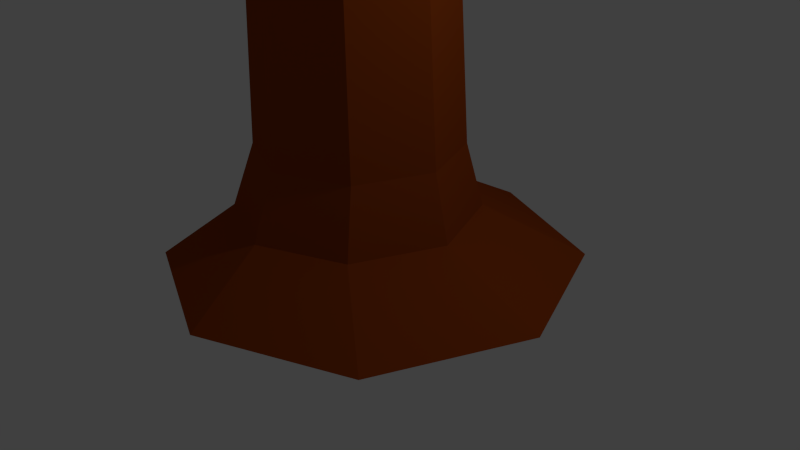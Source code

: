 # Source: Back_tree_1.blend  (saved by Blender 2.73.0; exported with 4.5.12 LTS)
import bpy
from mathutils import Matrix  # noqa: F401  (used for matrix-valued properties, if any)

bpy.ops.wm.read_factory_settings(use_empty=True)
scene = bpy.context.scene
scene.name = 'Scene'

# ---- collections
col_collection_1 = bpy.data.collections.new('Collection 1'); scene.collection.children.link(col_collection_1)

# ---- materials (node trees are filled in below, after node groups)
mat_back_tree_1 = bpy.data.materials.new('Back Tree 1')
mat_back_tree_1.alpha_threshold = 0.0
mat_back_tree_1.use_transparent_shadow = False
mat_back_tree_1.diffuse_color = (0.3108, 0.05415, 0.005366, 1.0)
mat_back_tree_1.roughness = 0.5
mat_back_leaves_1 = bpy.data.materials.new('Back Leaves 1')
mat_back_leaves_1.alpha_threshold = 0.0
mat_back_leaves_1.use_transparent_shadow = False
mat_back_leaves_1.diffuse_color = (0.0009032, 0.3343, 0.07398, 1.0)
mat_back_leaves_1.roughness = 0.5

# ---- material node trees

# ---- world
world_world = bpy.data.worlds.new('World'); scene.world = world_world
world_world.color = (0.05088, 0.05088, 0.05088)
world_world.use_sun_shadow = False
world_world.sun_shadow_jitter_overblur = 0.0
world_world.cycles.sampling_method = 'MANUAL'
world_world.cycles.sample_map_resolution = 256

# ---- cameras
cam_camera = bpy.data.cameras.new('Camera')
cam_camera.clip_end = 100.0
cam_camera.lens = 35.0
cam_camera.sensor_width = 32.0
cam_camera.sensor_height = 18.0
cam_camera.ortho_scale = 7.314
cam_camera.dof.focus_distance = 0.0
cam_camera.dof.aperture_fstop = 128.0

# ---- lights
light_lamp = bpy.data.lights.new('Lamp', 'POINT')
light_lamp.transmission_factor = 0.0
light_lamp.cutoff_distance = 30.0
light_lamp.energy = 100.0
light_lamp.shadow_buffer_clip_start = 1.001
light_lamp.shadow_soft_size = 0.1
light_lamp.shadow_maximum_resolution = 0.006
light_lamp.use_absolute_resolution = True
light_lamp.cycles.use_multiple_importance_sampling = False

# ---- meshes
me_cylinder_001 = bpy.data.meshes.new('Cylinder.001')
me_cylinder_001.from_pydata([(1.472, 0.5494, -1.384), (-1.472, 0.5494, 1.384), (1.739, 0.3885, -1.101), (-1.206, 0.3885, 1.667), (1.849, 9.824e-08, -0.9837), (-1.096, 9.824e-08, 1.784), (1.739, -0.3885, -1.101), (-1.206, -0.3885, 1.667), (1.472, -0.5494, -1.384), (-1.472, -0.5494, 1.384), (1.206, -0.3885, -1.667), (-1.739, -0.3885, 1.101), (1.096, 1.637e-07, -1.784), (-1.849, 1.637e-07, 0.9837), (1.206, 0.3885, -1.667), (-1.739, 0.3885, 1.101), (-2.542, 0.4749, 2.042), (-2.389, 0.3358, 2.341), (-2.326, 3.275e-08, 2.465), (-2.389, -0.3358, 2.341), (-2.542, -0.4749, 2.042), (-2.694, -0.3358, 1.742), (-2.757, 6.549e-08, 1.618), (-2.694, 0.3358, 1.742), (-3.693, 0.4189, 2.261), (-3.559, 0.2962, 2.525), (-3.503, 0.0, 2.635), (-3.559, -0.2962, 2.525), (-3.693, -0.4189, 2.261), (-3.827, -0.2962, 1.997), (-3.883, 3.275e-08, 1.888), (-3.827, 0.2962, 1.997), (-5.338, 0.313, 2.508), (-5.237, 0.2213, 2.705), (-5.196, -3.275e-08, 2.787), (-5.237, -0.2213, 2.705), (-5.338, -0.313, 2.508), (-5.438, -0.2213, 2.311), (-5.479, 0.0, 2.229), (-5.438, 0.2213, 2.311), (-6.187, 0.1824, 2.206), (-6.223, 0.1289, 2.33), (-6.237, 0.0, 2.382), (-6.223, -0.1289, 2.33), (-6.187, -0.1824, 2.206), (-6.152, -0.1289, 2.082), (-6.138, 0.0, 2.031), (-6.152, 0.1289, 2.082), (-7.585, 0.02767, 1.439), (-7.591, 0.01956, 1.458), (-7.593, 6.549e-08, 1.465), (-7.591, -0.01956, 1.458), (-7.585, -0.02767, 1.439), (-7.58, -0.01956, 1.42), (-7.578, 6.549e-08, 1.412), (-7.58, 0.01956, 1.42), (-5.629, 0.185, 3.757), (-5.762, 0.2681, 3.607), (-3.758, 0.3087, 2.349), (-4.934, 0.3087, 3.39), (-3.613, 0.2183, 2.512), (-4.79, 0.2183, 3.553), (-3.553, 1.31e-07, 2.58), (-4.73, 1.31e-07, 3.621), (-3.613, -0.2183, 2.512), (-4.79, -0.2183, 3.553), (-3.758, -0.3087, 2.349), (-4.934, -0.3087, 3.39), (-3.903, -0.2183, 2.185), (-5.079, -0.2183, 3.226), (-3.963, 1.31e-07, 2.118), (-5.139, 1.31e-07, 3.158), (-3.903, 0.2183, 2.185), (-5.079, 0.2183, 3.226), (-5.574, -0.01549, 3.82), (-5.629, -0.216, 3.757), (-5.762, -0.299, 3.607), (-5.895, -0.216, 3.457), (-5.95, -0.01549, 3.395), (-5.895, 0.185, 3.457), (-6.533, 0.0565, 3.801), (-6.525, 0.1008, 3.676), (-6.537, -0.0504, 3.85), (-6.533, -0.1573, 3.791), (-6.525, -0.2016, 3.667), (-6.516, -0.1573, 3.553), (-6.513, -0.0504, 3.508), (-6.516, 0.0565, 3.556), (-7.069, 0.002744, 3.989), (-7.103, 0.02476, 3.924), (-7.055, -0.0504, 4.015), (-7.066, -0.1035, 3.985), (-7.099, -0.1255, 3.919), (-7.136, -0.1035, 3.855), (-7.154, -0.0504, 3.83), (-7.14, 0.002744, 3.858), (-7.482, -0.03331, 4.064), (-7.5, -0.02623, 4.042), (-7.475, -0.0504, 4.073), (-7.481, -0.06748, 4.065), (-7.497, -0.07456, 4.045), (-7.515, -0.06748, 4.024), (-7.523, -0.0504, 4.014), (-7.517, -0.03331, 4.021), (-7.231, 0.002516, 2.462), (-7.241, 0.01778, 2.476), (-6.606, 0.03666, 3.112), (-5.833, 0.1424, 3.534), (-6.591, 0.01196, 3.072), (-5.786, 0.06485, 3.409), (-6.591, -0.03746, 3.072), (-5.786, -0.09035, 3.409), (-6.606, -0.06216, 3.112), (-5.833, -0.1679, 3.534), (-6.621, -0.03746, 3.152), (-5.881, -0.09035, 3.66), (-6.621, 0.01196, 3.152), (-5.881, 0.06485, 3.66), (-7.231, -0.02802, 2.475), (-7.241, -0.04328, 2.501), (-7.25, -0.02802, 2.515), (-7.25, 0.002516, 2.503), (-7.146, 0.3296, 2.324), (-6.39, 0.1078, 3.065), (-7.576, -0.02933, 2.908), (-7.819, 0.3296, 2.877), (-7.424, 0.6886, 2.875), (-6.385, 0.5515, 2.963), (-6.871, -0.02933, 4.075), (-8.185, 0.1078, 3.938), (-7.99, 0.5515, 3.929), (-6.288, 0.6886, 4.005), (-6.252, 0.3296, 3.973), (-7.146, 0.3296, 4.606), (-7.309, 0.1186, 2.39), (-6.721, 0.1992, 2.66), (-6.883, -0.01176, 2.979), (-6.152, 0.3296, 2.987), (-6.721, 0.46, 2.45), (-7.672, 0.3296, 2.223), (-7.894, 0.1186, 2.715), (-7.309, 0.5406, 2.39), (-7.836, 0.5406, 2.715), (-6.883, 0.671, 2.308), (-6.195, 0.1992, 3.513), (-6.195, 0.46, 3.513), (-7.367, -0.09236, 3.514), (-6.558, -0.01177, 3.516), (-8.475, 0.1992, 3.511), (-8.345, -0.01177, 3.504), (-7.879, 0.671, 3.504), (-8.316, 0.46, 3.511), (-6.558, 0.671, 3.513), (-7.16, 0.7516, 3.511), (-6.458, 0.1186, 4.107), (-7.602, -0.01176, 3.996), (-8.14, 0.3296, 4.006), (-8.458, 0.671, 4.022), (-6.458, 0.5406, 4.073), (-6.984, 0.1186, 4.534), (-6.62, 0.3296, 4.483), (-7.589, 0.1992, 4.312), (-7.894, 0.46, 4.314), (-6.984, 0.5406, 4.458), (-7.89, 0.4909, 2.701), (-8.273, 0.2853, 1.769), (-7.021, 0.1582, 2.397), (-6.763, 0.4909, 2.525), (-7.216, 0.8236, 2.361), (-8.345, 0.6965, 1.852), (-7.069, 0.1582, 1.134), (-5.657, 0.2853, 1.799), (-5.886, 0.6965, 1.725), (-7.781, 0.8236, 0.948), (-7.843, 0.4909, 0.9594), (-6.41, 0.4909, 0.8098), (-7.662, 0.2954, 2.714), (-8.158, 0.3701, 2.244), (-7.766, 0.1745, 2.048), (-8.596, 0.4909, 1.734), (-8.294, 0.6118, 2.418), (-7.355, 0.4909, 3.005), (-6.782, 0.2954, 2.691), (-7.662, 0.6864, 2.714), (-6.848, 0.6864, 2.666), (-8.201, 0.8073, 2.604), (-8.206, 0.3701, 1.317), (-8.206, 0.6118, 1.317), (-6.866, 0.09983, 1.808), (-7.789, 0.1745, 1.467), (-5.602, 0.3701, 2.276), (-5.754, 0.1745, 2.226), (-6.287, 0.8073, 2.031), (-5.784, 0.6118, 2.209), (-7.791, 0.8073, 1.469), (-7.104, 0.882, 1.723), (-7.52, 0.2954, 0.9342), (-6.284, 0.1745, 1.507), (-5.664, 0.4909, 1.724), (-5.29, 0.8073, 1.844), (-7.542, 0.6864, 0.9629), (-6.643, 0.2954, 0.8016), (-7.091, 0.4909, 0.691), (-6.095, 0.3701, 1.24), (-5.746, 0.6118, 1.366), (-6.692, 0.6864, 0.8647)], [], [(0, 1, 3, 2), (2, 3, 5, 4), (4, 5, 7, 6), (6, 7, 9, 8), (8, 9, 11, 10), (10, 11, 13, 12), (1, 15, 23, 16), (14, 15, 1, 0), (12, 13, 15, 14), (0, 2, 4, 6, 8, 10, 12, 14), (15, 13, 22, 23), (13, 11, 21, 22), (11, 9, 20, 21), (9, 7, 19, 20), (7, 5, 18, 19), (5, 3, 17, 18), (3, 1, 16, 17), (16, 23, 31, 24), (23, 22, 30, 31), (22, 21, 29, 30), (21, 20, 28, 29), (20, 19, 27, 28), (19, 18, 26, 27), (18, 17, 25, 26), (17, 16, 24, 25), (24, 31, 39, 32), (31, 30, 38, 39), (30, 29, 37, 38), (29, 28, 36, 37), (28, 27, 35, 36), (27, 26, 34, 35), (26, 25, 33, 34), (25, 24, 32, 33), (32, 39, 47, 40), (39, 38, 46, 47), (38, 37, 45, 46), (37, 36, 44, 45), (36, 35, 43, 44), (35, 34, 42, 43), (34, 33, 41, 42), (33, 32, 40, 41), (40, 47, 55, 48), (47, 46, 54, 55), (46, 45, 53, 54), (45, 44, 52, 53), (44, 43, 51, 52), (43, 42, 50, 51), (42, 41, 49, 50), (41, 40, 48, 49), (78, 77, 85, 86), (63, 61, 56, 74), (58, 59, 61, 60), (79, 78, 86, 87), (65, 63, 74, 75), (60, 61, 63, 62), (76, 75, 83, 84), (67, 65, 75, 76), (62, 63, 65, 64), (75, 74, 82, 83), (69, 67, 76, 77), (64, 65, 67, 66), (74, 56, 80, 82), (71, 69, 77, 78), (66, 67, 69, 68), (56, 57, 81, 80), (73, 71, 78, 79), (68, 69, 71, 70), (59, 73, 79, 57), (72, 73, 59, 58), (70, 71, 73, 72), (77, 76, 84, 85), (61, 59, 57, 56), (58, 60, 62, 64, 66, 68, 70, 72), (57, 79, 87, 81), (80, 81, 89, 88), (82, 80, 88, 90), (83, 82, 90, 91), (84, 83, 91, 92), (85, 84, 92, 93), (86, 85, 93, 94), (87, 86, 94, 95), (81, 87, 95, 89), (88, 89, 97, 96), (90, 88, 96, 98), (91, 90, 98, 99), (92, 91, 99, 100), (93, 92, 100, 101), (94, 93, 101, 102), (95, 94, 102, 103), (89, 95, 103, 97), (97, 103, 102, 101, 100, 99, 98, 96), (110, 112, 119, 118), (106, 107, 109, 108), (112, 114, 120, 119), (108, 109, 111, 110), (114, 116, 121, 120), (110, 111, 113, 112), (106, 108, 104, 105), (105, 104, 118, 119, 120, 121), (112, 113, 115, 114), (109, 107, 117, 115, 113, 111), (116, 117, 107, 106), (114, 115, 117, 116), (108, 110, 118, 104), (116, 106, 105, 121), (122, 135, 134), (123, 135, 137), (122, 134, 139), (122, 139, 141), (122, 141, 138), (123, 137, 144), (124, 136, 146), (125, 140, 148), (126, 142, 150), (127, 143, 152), (123, 144, 147), (124, 146, 149), (125, 148, 151), (126, 150, 153), (127, 152, 145), (128, 154, 159), (129, 155, 161), (130, 156, 162), (131, 157, 163), (132, 158, 160), (160, 163, 133), (160, 158, 163), (158, 131, 163), (163, 162, 133), (163, 157, 162), (157, 130, 162), (162, 161, 133), (162, 156, 161), (156, 129, 161), (161, 159, 133), (161, 155, 159), (155, 128, 159), (159, 160, 133), (159, 154, 160), (154, 132, 160), (145, 158, 132), (145, 152, 158), (152, 131, 158), (153, 157, 131), (153, 150, 157), (150, 130, 157), (151, 156, 130), (151, 148, 156), (148, 129, 156), (149, 155, 129), (149, 146, 155), (146, 128, 155), (147, 154, 128), (147, 144, 154), (144, 132, 154), (152, 153, 131), (152, 143, 153), (143, 126, 153), (150, 151, 130), (150, 142, 151), (142, 125, 151), (148, 149, 129), (148, 140, 149), (140, 124, 149), (146, 147, 128), (146, 136, 147), (136, 123, 147), (144, 145, 132), (144, 137, 145), (137, 127, 145), (138, 143, 127), (138, 141, 143), (141, 126, 143), (141, 142, 126), (141, 139, 142), (139, 125, 142), (139, 140, 125), (139, 134, 140), (134, 124, 140), (137, 138, 127), (137, 135, 138), (135, 122, 138), (134, 136, 124), (134, 135, 136), (135, 123, 136), (164, 177, 176), (165, 177, 179), (164, 176, 181), (164, 181, 183), (164, 183, 180), (165, 179, 186), (166, 178, 188), (167, 182, 190), (168, 184, 192), (169, 185, 194), (165, 186, 189), (166, 188, 191), (167, 190, 193), (168, 192, 195), (169, 194, 187), (170, 196, 201), (171, 197, 203), (172, 198, 204), (173, 199, 205), (174, 200, 202), (202, 205, 175), (202, 200, 205), (200, 173, 205), (205, 204, 175), (205, 199, 204), (199, 172, 204), (204, 203, 175), (204, 198, 203), (198, 171, 203), (203, 201, 175), (203, 197, 201), (197, 170, 201), (201, 202, 175), (201, 196, 202), (196, 174, 202), (187, 200, 174), (187, 194, 200), (194, 173, 200), (195, 199, 173), (195, 192, 199), (192, 172, 199), (193, 198, 172), (193, 190, 198), (190, 171, 198), (191, 197, 171), (191, 188, 197), (188, 170, 197), (189, 196, 170), (189, 186, 196), (186, 174, 196), (194, 195, 173), (194, 185, 195), (185, 168, 195), (192, 193, 172), (192, 184, 193), (184, 167, 193), (190, 191, 171), (190, 182, 191), (182, 166, 191), (188, 189, 170), (188, 178, 189), (178, 165, 189), (186, 187, 174), (186, 179, 187), (179, 169, 187), (180, 185, 169), (180, 183, 185), (183, 168, 185), (183, 184, 168), (183, 181, 184), (181, 167, 184), (181, 182, 167), (181, 176, 182), (176, 166, 182), (179, 180, 169), (179, 177, 180), (177, 164, 180), (176, 178, 166), (176, 177, 178), (177, 165, 178)])
me_cylinder_001.polygons.foreach_set('material_index', [0, 0, 0, 0, 0, 0, 0, 0, 0, 0, 0, 0, 0, 0, 0, 0, 0, 0, 0, 0, 0, 0, 0, 0, 0, 0, 0, 0, 0, 0, 0, 0, 0, 0, 0, 0, 0, 0, 0, 0, 0, 0, 0, 0, 0, 0, 0, 0, 0, 0, 0, 0, 0, 0, 0, 0, 0, 0, 0, 0, 0, 0, 0, 0, 0, 0, 0, 0, 0, 0, 0, 0, 0, 0, 0, 0, 0, 0, 0, 0, 0, 0, 0, 0, 0, 0, 0, 0, 0, 0, 0, 0, 0, 0, 0, 0, 0, 0, 0, 0, 0, 0, 0, 0, 0, 1, 1, 1, 1, 1, 1, 1, 1, 1, 1, 1, 1, 1, 1, 1, 1, 1, 1, 1, 1, 1, 1, 1, 1, 1, 1, 1, 1, 1, 1, 1, 1, 1, 1, 1, 1, 1, 1, 1, 1, 1, 1, 1, 1, 1, 1, 1, 1, 1, 1, 1, 1, 1, 1, 1, 1, 1, 1, 1, 1, 1, 1, 1, 1, 1, 1, 1, 1, 1, 1, 1, 1, 1, 1, 1, 1, 1, 1, 1, 1, 1, 1, 1, 1, 1, 1, 1, 1, 1, 1, 1, 1, 1, 1, 1, 1, 1, 1, 1, 1, 1, 1, 1, 1, 1, 1, 1, 1, 1, 1, 1, 1, 1, 1, 1, 1, 1, 1, 1, 1, 1, 1, 1, 1, 1, 1, 1, 1, 1, 1, 1, 1, 1, 1, 1, 1, 1, 1, 1, 1, 1, 1, 1, 1, 1, 1, 1, 1, 1, 1, 1, 1, 1, 1, 1, 1, 1, 1, 1, 1])
me_cylinder_001.materials.append(mat_back_tree_1)
me_cylinder_001.materials.append(mat_back_leaves_1)
me_cylinder_001.use_remesh_preserve_volume = False
me_cylinder_001.use_remesh_preserve_attributes = False
me_cylinder_001.use_mirror_vertex_groups = False
me_cylinder_001.update()
me_cylinder = bpy.data.meshes.new('Cylinder')
me_cylinder.from_pydata([(4.123e-08, 2.701, -1.0), (-0.2798, 1.586, -0.3988), (1.91, 1.91, -1.0), (0.8415, 1.121, -0.3988), (2.701, -1.466e-07, -1.0), (1.306, -7.368e-08, -0.3988), (1.91, -1.91, -1.0), (0.8415, -1.121, -0.3988), (-1.949e-07, -2.701, -1.0), (-0.2798, -1.586, -0.3988), (-1.91, -1.91, -1.0), (-1.401, -1.121, -0.3988), (-2.701, 3.706e-09, -1.0), (-1.865, 1.455e-08, -0.3988), (-1.91, 1.91, -1.0), (-1.401, 1.121, -0.3988), (0.04519, 1.045, 9.038), (0.7839, 0.7387, 9.038), (1.09, -4.6e-08, 9.038), (0.7839, -0.7387, 9.038), (0.04519, -1.045, 9.038), (-0.6935, -0.7387, 9.038), (-0.9995, 1.212e-08, 9.038), (-0.6935, 0.7387, 9.038), (-0.2404, 0.9896, 15.32), (0.4548, 0.6997, 15.24), (0.7428, -6.777e-07, 15.21), (0.4548, -0.6997, 15.24), (-0.2404, -0.9896, 15.32), (-0.9356, -0.6997, 15.4), (-1.224, -6.527e-07, 15.43), (-0.9356, 0.6997, 15.4), (-0.1312, 1.197, 4.476), (-0.2264, 1.227, 2.467), (-0.2097, 1.319, 0.4574), (-1.142, 0.9323, 0.4574), (-1.094, 0.8678, 2.467), (-0.9776, 0.8464, 4.476), (-1.528, 1.447e-08, 0.4574), (-1.454, 1.294e-08, 2.467), (-1.328, 1.281e-08, 4.476), (-1.142, -0.9323, 0.4574), (-1.094, -0.8678, 2.467), (-0.9776, -0.8464, 4.476), (-0.2097, -1.319, 0.4574), (-0.2264, -1.227, 2.467), (-0.1312, -1.197, 4.476), (0.7226, -0.9323, 0.4574), (0.6414, -0.8678, 2.467), (0.7152, -0.8464, 4.476), (1.109, -5.888e-08, 0.4574), (1.001, -5.534e-08, 2.467), (1.066, -5.379e-08, 4.476), (0.7226, 0.9323, 0.4574), (0.6414, 0.8678, 2.467), (0.7152, 0.8464, 4.476), (0.03923, 1.0, 22.6), (0.7463, 0.7071, 22.6), (1.039, -6.927e-07, 22.6), (0.7463, -0.7071, 22.6), (0.03923, -1.0, 22.6), (-0.6679, -0.7071, 22.6), (-0.9608, -6.37e-07, 22.6), (-0.6679, 0.7071, 22.6), (-0.1756, 0.9319, 30.17), (0.4834, 0.6589, 30.17), (0.7563, -1.706e-06, 30.17), (0.4834, -0.6589, 30.17), (-0.1756, -0.9319, 30.17), (-0.8345, -0.6589, 30.17), (-1.107, -1.654e-06, 30.17), (-0.8345, 0.6589, 30.17), (-0.2293, 0.9319, 31.24), (0.4265, 0.6589, 31.18), (0.6982, -1.838e-06, 31.15), (0.4265, -0.6589, 31.18), (-0.2293, -0.9319, 31.24), (-0.8851, -0.6589, 31.31), (-1.157, -1.811e-06, 31.33), (-0.8851, 0.6589, 31.31), (0.2988, 0.9319, 35.38), (0.9577, 0.6589, 35.37), (1.231, -2.405e-06, 35.37), (0.9577, -0.6589, 35.37), (0.2988, -0.9319, 35.38), (-0.3601, -0.6589, 35.38), (-0.6331, -2.355e-06, 35.38), (-0.3601, 0.6589, 35.38), (-0.06817, 0.9319, 42.52), (0.5905, 0.6589, 42.54), (0.8634, -3.369e-06, 42.54), (0.5905, -0.6589, 42.54), (-0.06817, -0.9319, 42.52), (-0.7269, -0.6589, 42.5), (-0.9997, -3.31e-06, 42.49), (-0.7269, 0.6589, 42.5), (-0.06817, 0.9319, 50.56), (0.5905, 0.6589, 50.58), (0.8634, -4.45e-06, 50.59), (0.5905, -0.6589, 50.58), (-0.06817, -0.9319, 50.56), (-0.7269, -0.6589, 50.54), (-0.9997, -4.391e-06, 50.54), (-0.7269, 0.6589, 50.54)], [], [(0, 1, 3, 2), (2, 3, 5, 4), (4, 5, 7, 6), (6, 7, 9, 8), (8, 9, 11, 10), (10, 11, 13, 12), (32, 37, 23, 16), (14, 15, 1, 0), (12, 13, 15, 14), (37, 40, 22, 23), (40, 43, 21, 22), (43, 46, 20, 21), (46, 49, 19, 20), (49, 52, 18, 19), (52, 55, 17, 18), (55, 32, 16, 17), (16, 23, 31, 24), (23, 22, 30, 31), (22, 21, 29, 30), (21, 20, 28, 29), (20, 19, 27, 28), (19, 18, 26, 27), (18, 17, 25, 26), (17, 16, 24, 25), (3, 1, 34, 53), (53, 34, 33, 54), (54, 33, 32, 55), (5, 3, 53, 50), (50, 53, 54, 51), (51, 54, 55, 52), (7, 5, 50, 47), (47, 50, 51, 48), (48, 51, 52, 49), (9, 7, 47, 44), (44, 47, 48, 45), (45, 48, 49, 46), (11, 9, 44, 41), (41, 44, 45, 42), (42, 45, 46, 43), (13, 11, 41, 38), (38, 41, 42, 39), (39, 42, 43, 40), (15, 13, 38, 35), (35, 38, 39, 36), (36, 39, 40, 37), (1, 15, 35, 34), (34, 35, 36, 33), (33, 36, 37, 32), (24, 31, 63, 56), (31, 30, 62, 63), (30, 29, 61, 62), (29, 28, 60, 61), (28, 27, 59, 60), (27, 26, 58, 59), (26, 25, 57, 58), (25, 24, 56, 57), (56, 63, 71, 64), (63, 62, 70, 71), (62, 61, 69, 70), (61, 60, 68, 69), (60, 59, 67, 68), (59, 58, 66, 67), (58, 57, 65, 66), (57, 56, 64, 65), (64, 71, 79, 72), (71, 70, 78, 79), (70, 69, 77, 78), (69, 68, 76, 77), (68, 67, 75, 76), (67, 66, 74, 75), (66, 65, 73, 74), (65, 64, 72, 73), (72, 79, 87, 80), (79, 78, 86, 87), (78, 77, 85, 86), (77, 76, 84, 85), (76, 75, 83, 84), (75, 74, 82, 83), (74, 73, 81, 82), (73, 72, 80, 81), (80, 87, 95, 88), (87, 86, 94, 95), (86, 85, 93, 94), (85, 84, 92, 93), (84, 83, 91, 92), (83, 82, 90, 91), (82, 81, 89, 90), (81, 80, 88, 89), (88, 95, 103, 96), (95, 94, 102, 103), (94, 93, 101, 102), (93, 92, 100, 101), (92, 91, 99, 100), (91, 90, 98, 99), (90, 89, 97, 98), (89, 88, 96, 97)])
me_cylinder.materials.append(mat_back_tree_1)
me_cylinder.use_remesh_preserve_volume = False
me_cylinder.use_remesh_preserve_attributes = False
me_cylinder.use_mirror_vertex_groups = False
me_cylinder.update()

# ---- objects
ob_branch = bpy.data.objects.new('Branch', me_cylinder_001)
ob_trunk = bpy.data.objects.new('Trunk', me_cylinder)
ob_lamp = bpy.data.objects.new('Lamp', light_lamp)
ob_camera = bpy.data.objects.new('Camera', cam_camera)

# ---- transforms, parenting, visibility, modifiers, constraints
ob_branch.location = (-1.258, 0.5975, 37.89)
ob_branch.lineart.crease_threshold = 0.0
ob_trunk.location = (0.0, 0.0, 1.013)
ob_trunk.lineart.crease_threshold = 0.0
ob_lamp.location = (4.076, 1.005, 5.904)
ob_lamp.rotation_euler = (0.6503, 0.05522, 1.866)
ob_lamp.lock_rotations_4d = False
ob_lamp.empty_display_type = 'ARROWS'
ob_lamp.color = (0.0, 0.0, 0.0, 0.0)
ob_lamp.lineart.crease_threshold = 0.0
ob_camera.location = (7.481, -6.508, 5.344)
ob_camera.rotation_euler = (1.109, 0.01082, 0.8149)
ob_camera.lock_rotations_4d = False
ob_camera.empty_display_type = 'ARROWS'
ob_camera.color = (0.0, 0.0, 0.0, 0.0)
ob_camera.display_type = 'WIRE'
ob_camera.lineart.crease_threshold = 0.0

# ---- collection membership
col_collection_1.objects.link(ob_branch)
col_collection_1.objects.link(ob_trunk)
col_collection_1.objects.link(ob_lamp)
col_collection_1.objects.link(ob_camera)

# ---- scene / render settings (as saved in the file)
scene.camera = ob_camera
scene.frame_start = 1; scene.frame_end = 250; scene.frame_set(1)
scene.render.engine = 'BLENDER_EEVEE_NEXT'
scene.render.resolution_percentage = 50
scene.render.dither_intensity = 0.0
scene.cycles.use_denoising = False
scene.cycles.samples = 10
scene.cycles.sampling_pattern = 'TABULATED_SOBOL'
scene.cycles.light_sampling_threshold = 0.0
scene.cycles.use_adaptive_sampling = False
scene.cycles.use_light_tree = False
scene.cycles.blur_glossy = 0.0
scene.cycles.pixel_filter_type = 'GAUSSIAN'
scene.cycles.sample_clamp_indirect = 0.0
scene.view_settings.view_transform = 'Standard'
bpy.context.view_layer.update()
